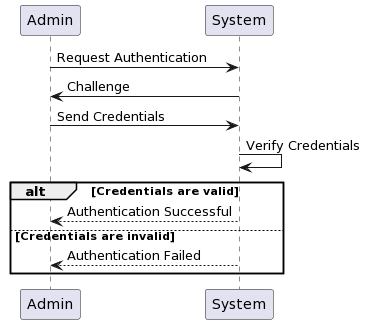

The diagram above was rendered by PlantUML. Its source (embedded in the PNG):
@startuml
participant Admin
participant System
Admin -> System: Request Authentication
System -> Admin: Challenge
Admin -> System: Send Credentials
System -> System: Verify Credentials
alt Credentials are valid
  System --> Admin: Authentication Successful
else Credentials are invalid
  System --> Admin: Authentication Failed
end
@enduml